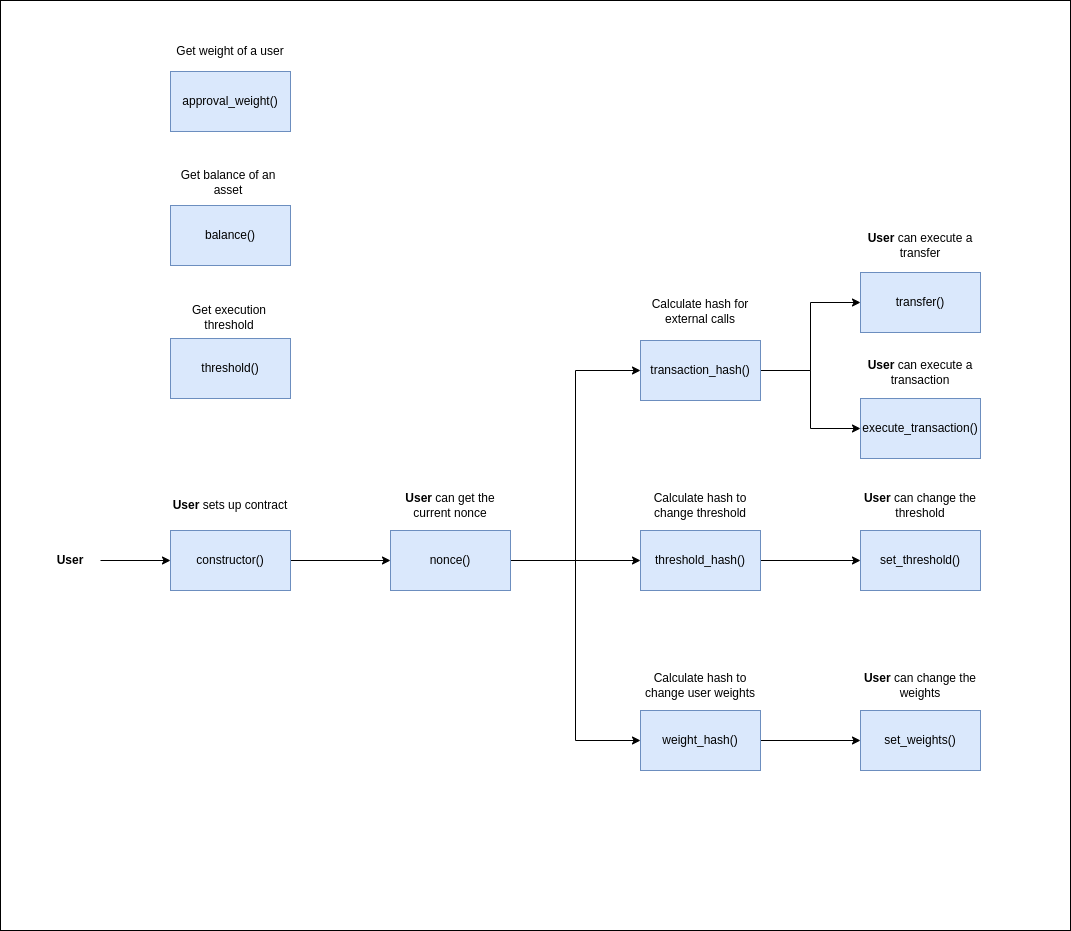

The diagram above was exported from draw.io. Its source (the exported page's mxGraphModel, read from the mxfile embedded in the PNG):
<mxGraphModel dx="831" dy="1239" grid="1" gridSize="10" guides="1" tooltips="1" connect="1" arrows="1" fold="1" page="1" pageScale="1" pageWidth="827" pageHeight="1169" math="0" shadow="0">
  <root>
    <mxCell id="0" />
    <mxCell id="1" parent="0" />
    <mxCell id="LfAuKgI2Y4stTj5iZglP-1" value="" style="rounded=0;whiteSpace=wrap;html=1;" parent="1" vertex="1">
      <mxGeometry x="10" y="31" width="1070" height="930" as="geometry" />
    </mxCell>
    <mxCell id="LfAuKgI2Y4stTj5iZglP-7" style="edgeStyle=orthogonalEdgeStyle;rounded=0;orthogonalLoop=1;jettySize=auto;html=1;entryX=0;entryY=0.5;entryDx=0;entryDy=0;" parent="1" source="LfAuKgI2Y4stTj5iZglP-2" target="LfAuKgI2Y4stTj5iZglP-6" edge="1">
      <mxGeometry relative="1" as="geometry" />
    </mxCell>
    <mxCell id="LfAuKgI2Y4stTj5iZglP-2" value="constructor()" style="rounded=0;whiteSpace=wrap;html=1;fillColor=#dae8fc;strokeColor=#6c8ebf;" parent="1" vertex="1">
      <mxGeometry x="180" y="561" width="120" height="60" as="geometry" />
    </mxCell>
    <mxCell id="LfAuKgI2Y4stTj5iZglP-4" style="edgeStyle=orthogonalEdgeStyle;rounded=0;orthogonalLoop=1;jettySize=auto;html=1;entryX=0;entryY=0.5;entryDx=0;entryDy=0;" parent="1" source="LfAuKgI2Y4stTj5iZglP-3" target="LfAuKgI2Y4stTj5iZglP-2" edge="1">
      <mxGeometry relative="1" as="geometry" />
    </mxCell>
    <mxCell id="LfAuKgI2Y4stTj5iZglP-3" value="&lt;b&gt;User&lt;/b&gt;" style="text;html=1;strokeColor=none;fillColor=none;align=center;verticalAlign=middle;whiteSpace=wrap;rounded=0;" parent="1" vertex="1">
      <mxGeometry x="50" y="576" width="60" height="30" as="geometry" />
    </mxCell>
    <mxCell id="LfAuKgI2Y4stTj5iZglP-5" value="&lt;b&gt;User&lt;/b&gt;&amp;nbsp;sets up contract" style="text;html=1;strokeColor=none;fillColor=none;align=center;verticalAlign=middle;whiteSpace=wrap;rounded=0;" parent="1" vertex="1">
      <mxGeometry x="180" y="521" width="120" height="30" as="geometry" />
    </mxCell>
    <mxCell id="LfAuKgI2Y4stTj5iZglP-15" style="edgeStyle=orthogonalEdgeStyle;rounded=0;orthogonalLoop=1;jettySize=auto;html=1;entryX=0;entryY=0.5;entryDx=0;entryDy=0;" parent="1" source="LfAuKgI2Y4stTj5iZglP-6" target="LfAuKgI2Y4stTj5iZglP-13" edge="1">
      <mxGeometry relative="1" as="geometry" />
    </mxCell>
    <mxCell id="LfAuKgI2Y4stTj5iZglP-16" style="edgeStyle=orthogonalEdgeStyle;rounded=0;orthogonalLoop=1;jettySize=auto;html=1;entryX=0;entryY=0.5;entryDx=0;entryDy=0;" parent="1" source="LfAuKgI2Y4stTj5iZglP-6" target="LfAuKgI2Y4stTj5iZglP-12" edge="1">
      <mxGeometry relative="1" as="geometry" />
    </mxCell>
    <mxCell id="LfAuKgI2Y4stTj5iZglP-17" style="edgeStyle=orthogonalEdgeStyle;rounded=0;orthogonalLoop=1;jettySize=auto;html=1;entryX=0;entryY=0.5;entryDx=0;entryDy=0;" parent="1" source="LfAuKgI2Y4stTj5iZglP-6" target="LfAuKgI2Y4stTj5iZglP-14" edge="1">
      <mxGeometry relative="1" as="geometry" />
    </mxCell>
    <mxCell id="LfAuKgI2Y4stTj5iZglP-6" value="nonce()" style="rounded=0;whiteSpace=wrap;html=1;fillColor=#dae8fc;strokeColor=#6c8ebf;" parent="1" vertex="1">
      <mxGeometry x="400" y="561" width="120" height="60" as="geometry" />
    </mxCell>
    <mxCell id="LfAuKgI2Y4stTj5iZglP-11" value="&lt;b&gt;User&lt;/b&gt;&amp;nbsp;can get the current nonce" style="text;html=1;strokeColor=none;fillColor=none;align=center;verticalAlign=middle;whiteSpace=wrap;rounded=0;" parent="1" vertex="1">
      <mxGeometry x="400" y="521" width="120" height="30" as="geometry" />
    </mxCell>
    <mxCell id="LfAuKgI2Y4stTj5iZglP-24" style="edgeStyle=orthogonalEdgeStyle;rounded=0;orthogonalLoop=1;jettySize=auto;html=1;entryX=0;entryY=0.5;entryDx=0;entryDy=0;" parent="1" source="LfAuKgI2Y4stTj5iZglP-12" target="LfAuKgI2Y4stTj5iZglP-21" edge="1">
      <mxGeometry relative="1" as="geometry" />
    </mxCell>
    <mxCell id="LfAuKgI2Y4stTj5iZglP-25" style="edgeStyle=orthogonalEdgeStyle;rounded=0;orthogonalLoop=1;jettySize=auto;html=1;entryX=0;entryY=0.5;entryDx=0;entryDy=0;" parent="1" source="LfAuKgI2Y4stTj5iZglP-12" target="LfAuKgI2Y4stTj5iZglP-22" edge="1">
      <mxGeometry relative="1" as="geometry" />
    </mxCell>
    <mxCell id="LfAuKgI2Y4stTj5iZglP-12" value="transaction_hash()" style="rounded=0;whiteSpace=wrap;html=1;fillColor=#dae8fc;strokeColor=#6c8ebf;" parent="1" vertex="1">
      <mxGeometry x="650" y="371" width="120" height="60" as="geometry" />
    </mxCell>
    <mxCell id="LfAuKgI2Y4stTj5iZglP-30" style="edgeStyle=orthogonalEdgeStyle;rounded=0;orthogonalLoop=1;jettySize=auto;html=1;entryX=0;entryY=0.5;entryDx=0;entryDy=0;" parent="1" source="LfAuKgI2Y4stTj5iZglP-13" target="LfAuKgI2Y4stTj5iZglP-27" edge="1">
      <mxGeometry relative="1" as="geometry" />
    </mxCell>
    <mxCell id="LfAuKgI2Y4stTj5iZglP-13" value="threshold_hash()" style="rounded=0;whiteSpace=wrap;html=1;fillColor=#dae8fc;strokeColor=#6c8ebf;" parent="1" vertex="1">
      <mxGeometry x="650" y="561" width="120" height="60" as="geometry" />
    </mxCell>
    <mxCell id="LfAuKgI2Y4stTj5iZglP-29" style="edgeStyle=orthogonalEdgeStyle;rounded=0;orthogonalLoop=1;jettySize=auto;html=1;entryX=0;entryY=0.5;entryDx=0;entryDy=0;" parent="1" source="LfAuKgI2Y4stTj5iZglP-14" target="LfAuKgI2Y4stTj5iZglP-28" edge="1">
      <mxGeometry relative="1" as="geometry" />
    </mxCell>
    <mxCell id="LfAuKgI2Y4stTj5iZglP-14" value="weight_hash()" style="rounded=0;whiteSpace=wrap;html=1;fillColor=#dae8fc;strokeColor=#6c8ebf;" parent="1" vertex="1">
      <mxGeometry x="650" y="741" width="120" height="60" as="geometry" />
    </mxCell>
    <mxCell id="LfAuKgI2Y4stTj5iZglP-18" value="Calculate hash for external calls" style="text;html=1;strokeColor=none;fillColor=none;align=center;verticalAlign=middle;whiteSpace=wrap;rounded=0;" parent="1" vertex="1">
      <mxGeometry x="650" y="327" width="120" height="30" as="geometry" />
    </mxCell>
    <mxCell id="LfAuKgI2Y4stTj5iZglP-19" value="Calculate hash to change threshold" style="text;html=1;strokeColor=none;fillColor=none;align=center;verticalAlign=middle;whiteSpace=wrap;rounded=0;" parent="1" vertex="1">
      <mxGeometry x="650" y="521" width="120" height="30" as="geometry" />
    </mxCell>
    <mxCell id="LfAuKgI2Y4stTj5iZglP-20" value="Calculate hash to change user weights" style="text;html=1;strokeColor=none;fillColor=none;align=center;verticalAlign=middle;whiteSpace=wrap;rounded=0;" parent="1" vertex="1">
      <mxGeometry x="650" y="701" width="120" height="30" as="geometry" />
    </mxCell>
    <mxCell id="LfAuKgI2Y4stTj5iZglP-21" value="transfer()" style="rounded=0;whiteSpace=wrap;html=1;fillColor=#dae8fc;strokeColor=#6c8ebf;" parent="1" vertex="1">
      <mxGeometry x="870" y="303" width="120" height="60" as="geometry" />
    </mxCell>
    <mxCell id="LfAuKgI2Y4stTj5iZglP-22" value="execute_transaction()" style="rounded=0;whiteSpace=wrap;html=1;fillColor=#dae8fc;strokeColor=#6c8ebf;" parent="1" vertex="1">
      <mxGeometry x="870" y="429" width="120" height="60" as="geometry" />
    </mxCell>
    <mxCell id="LfAuKgI2Y4stTj5iZglP-23" value="&lt;b&gt;User&lt;/b&gt;&amp;nbsp;can execute a transfer" style="text;html=1;strokeColor=none;fillColor=none;align=center;verticalAlign=middle;whiteSpace=wrap;rounded=0;" parent="1" vertex="1">
      <mxGeometry x="870" y="261" width="120" height="30" as="geometry" />
    </mxCell>
    <mxCell id="LfAuKgI2Y4stTj5iZglP-26" value="&lt;b&gt;User&lt;/b&gt;&amp;nbsp;can execute a transaction" style="text;html=1;strokeColor=none;fillColor=none;align=center;verticalAlign=middle;whiteSpace=wrap;rounded=0;" parent="1" vertex="1">
      <mxGeometry x="870" y="388" width="120" height="30" as="geometry" />
    </mxCell>
    <mxCell id="LfAuKgI2Y4stTj5iZglP-27" value="set_threshold()" style="rounded=0;whiteSpace=wrap;html=1;fillColor=#dae8fc;strokeColor=#6c8ebf;" parent="1" vertex="1">
      <mxGeometry x="870" y="561" width="120" height="60" as="geometry" />
    </mxCell>
    <mxCell id="LfAuKgI2Y4stTj5iZglP-28" value="set_weights()" style="rounded=0;whiteSpace=wrap;html=1;fillColor=#dae8fc;strokeColor=#6c8ebf;" parent="1" vertex="1">
      <mxGeometry x="870" y="741" width="120" height="60" as="geometry" />
    </mxCell>
    <mxCell id="LfAuKgI2Y4stTj5iZglP-31" value="&lt;b&gt;User&lt;/b&gt;&amp;nbsp;can change the threshold" style="text;html=1;strokeColor=none;fillColor=none;align=center;verticalAlign=middle;whiteSpace=wrap;rounded=0;" parent="1" vertex="1">
      <mxGeometry x="870" y="521" width="120" height="30" as="geometry" />
    </mxCell>
    <mxCell id="LfAuKgI2Y4stTj5iZglP-32" value="&lt;b&gt;User&lt;/b&gt;&amp;nbsp;can change the weights" style="text;html=1;strokeColor=none;fillColor=none;align=center;verticalAlign=middle;whiteSpace=wrap;rounded=0;" parent="1" vertex="1">
      <mxGeometry x="870" y="701" width="120" height="30" as="geometry" />
    </mxCell>
    <mxCell id="LfAuKgI2Y4stTj5iZglP-33" value="approval_weight()" style="rounded=0;whiteSpace=wrap;html=1;fillColor=#dae8fc;strokeColor=#6c8ebf;" parent="1" vertex="1">
      <mxGeometry x="180" y="102" width="120" height="60" as="geometry" />
    </mxCell>
    <mxCell id="LfAuKgI2Y4stTj5iZglP-34" value="Get weight of a user" style="text;html=1;strokeColor=none;fillColor=none;align=center;verticalAlign=middle;whiteSpace=wrap;rounded=0;" parent="1" vertex="1">
      <mxGeometry x="180" y="67" width="120" height="30" as="geometry" />
    </mxCell>
    <mxCell id="LfAuKgI2Y4stTj5iZglP-35" value="balance()" style="rounded=0;whiteSpace=wrap;html=1;fillColor=#dae8fc;strokeColor=#6c8ebf;" parent="1" vertex="1">
      <mxGeometry x="180" y="236" width="120" height="60" as="geometry" />
    </mxCell>
    <mxCell id="LfAuKgI2Y4stTj5iZglP-36" value="Get balance of an asset" style="text;html=1;strokeColor=none;fillColor=none;align=center;verticalAlign=middle;whiteSpace=wrap;rounded=0;" parent="1" vertex="1">
      <mxGeometry x="178" y="198" width="120" height="30" as="geometry" />
    </mxCell>
    <mxCell id="LfAuKgI2Y4stTj5iZglP-37" value="threshold()" style="rounded=0;whiteSpace=wrap;html=1;fillColor=#dae8fc;strokeColor=#6c8ebf;" parent="1" vertex="1">
      <mxGeometry x="180" y="369" width="120" height="60" as="geometry" />
    </mxCell>
    <mxCell id="LfAuKgI2Y4stTj5iZglP-38" value="Get execution threshold" style="text;html=1;strokeColor=none;fillColor=none;align=center;verticalAlign=middle;whiteSpace=wrap;rounded=0;" parent="1" vertex="1">
      <mxGeometry x="178" y="333" width="122" height="30" as="geometry" />
    </mxCell>
  </root>
</mxGraphModel>